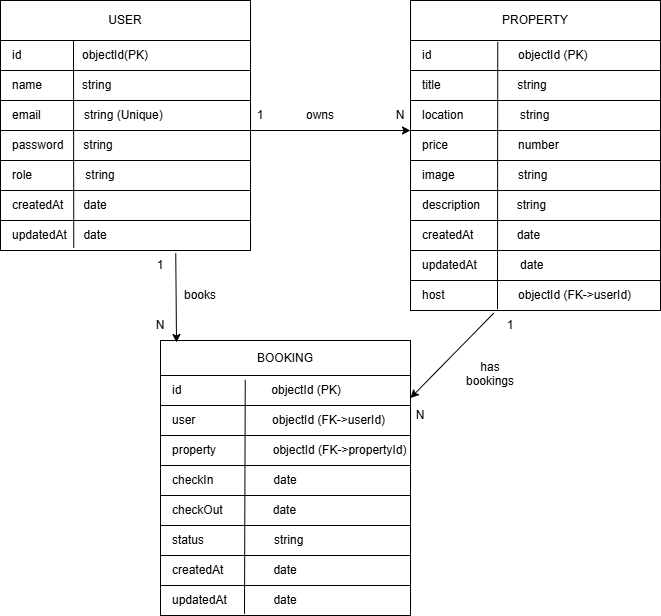

The diagram above was exported from draw.io. Its source (the exported page's mxGraphModel, read from the mxfile embedded in the PNG):
<mxGraphModel dx="1032" dy="556" grid="1" gridSize="10" guides="1" tooltips="1" connect="1" arrows="1" fold="1" page="1" pageScale="1" pageWidth="827" pageHeight="1169" math="0" shadow="0">
  <root>
    <mxCell id="0" />
    <mxCell id="1" parent="0" />
    <mxCell id="th50j-WQGSzGGuhxSasj-143" parent="1" style="rounded=0;whiteSpace=wrap;html=1;" value="USER" vertex="1">
      <mxGeometry height="40" width="250" x="110" y="90" as="geometry" />
    </mxCell>
    <mxCell id="th50j-WQGSzGGuhxSasj-144" parent="1" style="rounded=0;whiteSpace=wrap;html=1;align=left;" value="&amp;nbsp; &amp;nbsp;name&amp;nbsp; &amp;nbsp; &amp;nbsp; &amp;nbsp; &amp;nbsp; &amp;nbsp; string" vertex="1">
      <mxGeometry height="30" width="250" x="110" y="160" as="geometry" />
    </mxCell>
    <mxCell id="th50j-WQGSzGGuhxSasj-145" parent="1" style="rounded=0;whiteSpace=wrap;html=1;align=left;" value="&amp;nbsp; &amp;nbsp;email&amp;nbsp; &amp;nbsp; &amp;nbsp; &amp;nbsp; &amp;nbsp; &amp;nbsp; &amp;nbsp;string (Unique)" vertex="1">
      <mxGeometry height="30" width="250" x="110" y="190" as="geometry" />
    </mxCell>
    <mxCell id="th50j-WQGSzGGuhxSasj-146" parent="1" style="rounded=0;whiteSpace=wrap;html=1;align=left;" value="&amp;nbsp; &amp;nbsp;password&amp;nbsp; &amp;nbsp; &amp;nbsp; string" vertex="1">
      <mxGeometry height="30" width="250" x="110" y="220" as="geometry" />
    </mxCell>
    <mxCell id="th50j-WQGSzGGuhxSasj-147" parent="1" style="rounded=0;whiteSpace=wrap;html=1;align=left;" value="&amp;nbsp; &amp;nbsp;role&amp;nbsp; &amp;nbsp; &amp;nbsp; &amp;nbsp; &amp;nbsp; &amp;nbsp; &amp;nbsp; &amp;nbsp; string" vertex="1">
      <mxGeometry height="30" width="250" x="110" y="250" as="geometry" />
    </mxCell>
    <mxCell id="th50j-WQGSzGGuhxSasj-148" parent="1" style="rounded=0;whiteSpace=wrap;html=1;align=left;" value="&amp;nbsp; &amp;nbsp;id&amp;nbsp; &amp;nbsp; &amp;nbsp; &amp;nbsp; &amp;nbsp; &amp;nbsp; &amp;nbsp; &amp;nbsp; &amp;nbsp;&lt;span style=&quot;white-space: pre;&quot;&gt;&#09;&lt;/span&gt;objectId(PK)" vertex="1">
      <mxGeometry height="30" width="250" x="110" y="130" as="geometry" />
    </mxCell>
    <mxCell id="th50j-WQGSzGGuhxSasj-150" parent="1" style="rounded=0;whiteSpace=wrap;html=1;align=left;" value="&amp;nbsp; &amp;nbsp;updatedAt&amp;nbsp; &amp;nbsp; &amp;nbsp;date" vertex="1">
      <mxGeometry height="30" width="250" x="110" y="310" as="geometry" />
    </mxCell>
    <mxCell id="th50j-WQGSzGGuhxSasj-151" parent="1" style="rounded=0;whiteSpace=wrap;html=1;align=left;" value="&amp;nbsp; &amp;nbsp;createdAt&amp;nbsp; &amp;nbsp; &amp;nbsp; date" vertex="1">
      <mxGeometry height="30" width="250" x="110" y="280" as="geometry" />
    </mxCell>
    <mxCell id="th50j-WQGSzGGuhxSasj-163" parent="1" style="rounded=0;whiteSpace=wrap;html=1;" value="PROPERTY" vertex="1">
      <mxGeometry height="40" width="250" x="520" y="90" as="geometry" />
    </mxCell>
    <mxCell id="th50j-WQGSzGGuhxSasj-164" parent="1" style="rounded=0;whiteSpace=wrap;html=1;align=left;" value="&amp;nbsp; &amp;nbsp;title&amp;nbsp; &amp;nbsp; &amp;nbsp; &amp;nbsp; &amp;nbsp; &amp;nbsp; &amp;nbsp; &amp;nbsp; &amp;nbsp; &amp;nbsp; &amp;nbsp; &amp;nbsp;string&amp;nbsp;" vertex="1">
      <mxGeometry height="30" width="250" x="520" y="160" as="geometry" />
    </mxCell>
    <mxCell id="th50j-WQGSzGGuhxSasj-165" parent="1" style="rounded=0;whiteSpace=wrap;html=1;align=left;" value="&amp;nbsp; &amp;nbsp;location&amp;nbsp; &amp;nbsp; &amp;nbsp; &amp;nbsp; &amp;nbsp; &amp;nbsp; &amp;nbsp; &amp;nbsp; &amp;nbsp;string&amp;nbsp;" vertex="1">
      <mxGeometry height="30" width="250" x="520" y="190" as="geometry" />
    </mxCell>
    <mxCell id="th50j-WQGSzGGuhxSasj-166" parent="1" style="rounded=0;whiteSpace=wrap;html=1;align=left;" value="&amp;nbsp; &amp;nbsp;price&amp;nbsp; &amp;nbsp; &amp;nbsp; &amp;nbsp; &amp;nbsp; &amp;nbsp; &amp;nbsp; &amp;nbsp; &amp;nbsp; &amp;nbsp; &amp;nbsp;number" vertex="1">
      <mxGeometry height="30" width="250" x="520" y="220" as="geometry" />
    </mxCell>
    <mxCell id="th50j-WQGSzGGuhxSasj-167" parent="1" style="rounded=0;whiteSpace=wrap;html=1;align=left;" value="&amp;nbsp; &amp;nbsp;image&amp;nbsp; &amp;nbsp; &amp;nbsp; &amp;nbsp; &amp;nbsp; &amp;nbsp; &amp;nbsp; &amp;nbsp; &amp;nbsp; &amp;nbsp;string" vertex="1">
      <mxGeometry height="30" width="250" x="520" y="250" as="geometry" />
    </mxCell>
    <mxCell id="th50j-WQGSzGGuhxSasj-168" parent="1" style="rounded=0;whiteSpace=wrap;html=1;align=left;" value="&amp;nbsp; &amp;nbsp;id&amp;nbsp; &amp;nbsp; &amp;nbsp; &amp;nbsp; &amp;nbsp; &amp;nbsp; &amp;nbsp; &amp;nbsp; &amp;nbsp; &amp;nbsp; &amp;nbsp; &amp;nbsp; &amp;nbsp; objectId (PK)" vertex="1">
      <mxGeometry height="30" width="250" x="520" y="130" as="geometry" />
    </mxCell>
    <mxCell id="th50j-WQGSzGGuhxSasj-169" parent="1" style="rounded=0;whiteSpace=wrap;html=1;align=left;" value="&amp;nbsp; &amp;nbsp;createdAt&amp;nbsp; &amp;nbsp; &amp;nbsp; &amp;nbsp; &amp;nbsp; &amp;nbsp; &amp;nbsp;date" vertex="1">
      <mxGeometry height="30" width="250" x="520" y="310" as="geometry" />
    </mxCell>
    <mxCell id="th50j-WQGSzGGuhxSasj-170" parent="1" style="rounded=0;whiteSpace=wrap;html=1;align=left;" value="&amp;nbsp; &amp;nbsp;description&amp;nbsp; &amp;nbsp; &amp;nbsp; &amp;nbsp; &amp;nbsp; &amp;nbsp;string" vertex="1">
      <mxGeometry height="30" width="250" x="520" y="280" as="geometry" />
    </mxCell>
    <mxCell id="th50j-WQGSzGGuhxSasj-171" parent="1" style="rounded=0;whiteSpace=wrap;html=1;align=left;" value="&amp;nbsp; &amp;nbsp;host&amp;nbsp; &amp;nbsp; &amp;nbsp; &amp;nbsp; &amp;nbsp; &amp;nbsp; &amp;nbsp; &amp;nbsp; &amp;nbsp; &amp;nbsp; &amp;nbsp; objectId (FK-&amp;gt;userId)" vertex="1">
      <mxGeometry height="30" width="250" x="520" y="370" as="geometry" />
    </mxCell>
    <mxCell id="th50j-WQGSzGGuhxSasj-172" parent="1" style="rounded=0;whiteSpace=wrap;html=1;align=left;" value="&amp;nbsp; &amp;nbsp;updatedAt&amp;nbsp; &amp;nbsp; &amp;nbsp; &amp;nbsp; &amp;nbsp; &amp;nbsp; &amp;nbsp;date" vertex="1">
      <mxGeometry height="30" width="250" x="520" y="340" as="geometry" />
    </mxCell>
    <mxCell id="th50j-WQGSzGGuhxSasj-173" parent="1" style="rounded=0;whiteSpace=wrap;html=1;" value="BOOKING" vertex="1">
      <mxGeometry height="35" width="250" x="270" y="430" as="geometry" />
    </mxCell>
    <mxCell id="th50j-WQGSzGGuhxSasj-174" parent="1" style="rounded=0;whiteSpace=wrap;html=1;align=left;" value="&amp;nbsp; &amp;nbsp;user&amp;nbsp; &amp;nbsp; &amp;nbsp; &amp;nbsp; &amp;nbsp; &amp;nbsp; &amp;nbsp; &amp;nbsp; &amp;nbsp; &amp;nbsp; &amp;nbsp; &amp;nbsp;objectId (FK-&amp;gt;userId)" vertex="1">
      <mxGeometry height="30" width="250" x="270" y="495" as="geometry" />
    </mxCell>
    <mxCell id="th50j-WQGSzGGuhxSasj-175" parent="1" style="rounded=0;whiteSpace=wrap;html=1;align=left;" value="&amp;nbsp; &amp;nbsp;property&amp;nbsp; &amp;nbsp; &amp;nbsp; &amp;nbsp; &amp;nbsp; &amp;nbsp; &amp;nbsp; &amp;nbsp; &amp;nbsp;objectId (FK-&amp;gt;propertyId)" vertex="1">
      <mxGeometry height="30" width="250" x="270" y="525" as="geometry" />
    </mxCell>
    <mxCell id="th50j-WQGSzGGuhxSasj-176" parent="1" style="rounded=0;whiteSpace=wrap;html=1;align=left;" value="&amp;nbsp; &amp;nbsp;checkIn&amp;nbsp; &amp;nbsp; &amp;nbsp; &amp;nbsp; &amp;nbsp; &amp;nbsp; &amp;nbsp; &amp;nbsp; &amp;nbsp; date" vertex="1">
      <mxGeometry height="30" width="250" x="270" y="555" as="geometry" />
    </mxCell>
    <mxCell id="th50j-WQGSzGGuhxSasj-177" parent="1" style="rounded=0;whiteSpace=wrap;html=1;align=left;" value="&amp;nbsp; &amp;nbsp;checkOut&amp;nbsp; &amp;nbsp; &amp;nbsp; &amp;nbsp; &amp;nbsp; &amp;nbsp; &amp;nbsp; &amp;nbsp;date" vertex="1">
      <mxGeometry height="30" width="250" x="270" y="585" as="geometry" />
    </mxCell>
    <mxCell id="th50j-WQGSzGGuhxSasj-178" parent="1" style="rounded=0;whiteSpace=wrap;html=1;align=left;" value="&amp;nbsp; &amp;nbsp;id&amp;nbsp; &amp;nbsp; &amp;nbsp; &amp;nbsp; &amp;nbsp; &amp;nbsp; &amp;nbsp; &amp;nbsp; &amp;nbsp; &amp;nbsp; &amp;nbsp; &amp;nbsp; &amp;nbsp; &amp;nbsp;objectId (PK)" vertex="1">
      <mxGeometry height="30" width="250" x="270" y="465" as="geometry" />
    </mxCell>
    <mxCell id="th50j-WQGSzGGuhxSasj-179" parent="1" style="rounded=0;whiteSpace=wrap;html=1;align=left;" value="&amp;nbsp; &amp;nbsp;createdAt&amp;nbsp; &amp;nbsp; &amp;nbsp; &amp;nbsp; &amp;nbsp; &amp;nbsp; &amp;nbsp; &amp;nbsp;date" vertex="1">
      <mxGeometry height="30" width="250" x="270" y="645" as="geometry" />
    </mxCell>
    <mxCell id="th50j-WQGSzGGuhxSasj-180" parent="1" style="rounded=0;whiteSpace=wrap;html=1;align=left;" value="&amp;nbsp; &amp;nbsp;status&amp;nbsp; &amp;nbsp; &amp;nbsp; &amp;nbsp; &amp;nbsp; &amp;nbsp; &amp;nbsp; &amp;nbsp; &amp;nbsp; &amp;nbsp; &amp;nbsp;string" vertex="1">
      <mxGeometry height="30" width="250" x="270" y="615" as="geometry" />
    </mxCell>
    <mxCell id="th50j-WQGSzGGuhxSasj-182" parent="1" style="rounded=0;whiteSpace=wrap;html=1;align=left;" value="&amp;nbsp; &amp;nbsp;updatedAt&amp;nbsp; &amp;nbsp; &amp;nbsp; &amp;nbsp; &amp;nbsp; &amp;nbsp; &amp;nbsp; date" vertex="1">
      <mxGeometry height="30" width="250" x="270" y="675" as="geometry" />
    </mxCell>
    <mxCell id="th50j-WQGSzGGuhxSasj-183" edge="1" parent="1" source="th50j-WQGSzGGuhxSasj-150" style="endArrow=none;html=1;rounded=0;exitX=0.293;exitY=0.911;exitDx=0;exitDy=0;exitPerimeter=0;" value="">
      <mxGeometry height="50" relative="1" width="50" as="geometry">
        <mxPoint x="400" y="320" as="sourcePoint" />
        <mxPoint x="183" y="130" as="targetPoint" />
      </mxGeometry>
    </mxCell>
    <mxCell id="th50j-WQGSzGGuhxSasj-184" edge="1" parent="1" source="th50j-WQGSzGGuhxSasj-171" style="endArrow=none;html=1;rounded=0;entryX=0.349;entryY=0.044;entryDx=0;entryDy=0;entryPerimeter=0;exitX=0.348;exitY=0.956;exitDx=0;exitDy=0;exitPerimeter=0;" target="th50j-WQGSzGGuhxSasj-168" value="">
      <mxGeometry height="50" relative="1" width="50" as="geometry">
        <mxPoint x="400" y="310" as="sourcePoint" />
        <mxPoint x="450" y="260" as="targetPoint" />
      </mxGeometry>
    </mxCell>
    <mxCell id="th50j-WQGSzGGuhxSasj-185" edge="1" parent="1" source="th50j-WQGSzGGuhxSasj-182" style="endArrow=none;html=1;rounded=0;entryX=0.339;entryY=1.124;entryDx=0;entryDy=0;entryPerimeter=0;exitX=0.336;exitY=0.944;exitDx=0;exitDy=0;exitPerimeter=0;" target="th50j-WQGSzGGuhxSasj-173" value="">
      <mxGeometry height="50" relative="1" width="50" as="geometry">
        <mxPoint x="400" y="660" as="sourcePoint" />
        <mxPoint x="450" y="610" as="targetPoint" />
      </mxGeometry>
    </mxCell>
    <mxCell id="th50j-WQGSzGGuhxSasj-196" edge="1" parent="1" source="th50j-WQGSzGGuhxSasj-145" style="endArrow=classic;html=1;rounded=0;exitX=1;exitY=1;exitDx=0;exitDy=0;entryX=0;entryY=0;entryDx=0;entryDy=0;" target="th50j-WQGSzGGuhxSasj-166" value="">
      <mxGeometry height="50" relative="1" width="50" as="geometry">
        <mxPoint x="380" y="370" as="sourcePoint" />
        <mxPoint x="430" y="320" as="targetPoint" />
      </mxGeometry>
    </mxCell>
    <mxCell id="th50j-WQGSzGGuhxSasj-197" parent="1" style="text;html=1;whiteSpace=wrap;strokeColor=none;fillColor=none;align=center;verticalAlign=middle;rounded=0;" value="owns" vertex="1">
      <mxGeometry height="30" width="60" x="400" y="190" as="geometry" />
    </mxCell>
    <mxCell id="th50j-WQGSzGGuhxSasj-198" edge="1" parent="1" source="th50j-WQGSzGGuhxSasj-150" style="endArrow=classic;html=1;rounded=0;exitX=0.701;exitY=1.089;exitDx=0;exitDy=0;exitPerimeter=0;entryX=0.064;entryY=0.057;entryDx=0;entryDy=0;entryPerimeter=0;" target="th50j-WQGSzGGuhxSasj-173" value="">
      <mxGeometry height="50" relative="1" width="50" as="geometry">
        <mxPoint x="380" y="390" as="sourcePoint" />
        <mxPoint x="430" y="340" as="targetPoint" />
      </mxGeometry>
    </mxCell>
    <mxCell id="th50j-WQGSzGGuhxSasj-199" parent="1" style="text;html=1;whiteSpace=wrap;strokeColor=none;fillColor=none;align=center;verticalAlign=middle;rounded=0;" value="books" vertex="1">
      <mxGeometry height="30" width="60" x="280" y="370" as="geometry" />
    </mxCell>
    <mxCell id="th50j-WQGSzGGuhxSasj-200" edge="1" parent="1" source="th50j-WQGSzGGuhxSasj-171" style="endArrow=classic;html=1;rounded=0;exitX=0.333;exitY=1.089;exitDx=0;exitDy=0;entryX=1;entryY=0.75;entryDx=0;entryDy=0;exitPerimeter=0;" target="th50j-WQGSzGGuhxSasj-178" value="">
      <mxGeometry height="50" relative="1" width="50" as="geometry">
        <mxPoint x="380" y="390" as="sourcePoint" />
        <mxPoint x="430" y="340" as="targetPoint" />
      </mxGeometry>
    </mxCell>
    <mxCell id="th50j-WQGSzGGuhxSasj-201" parent="1" style="text;html=1;whiteSpace=wrap;strokeColor=none;fillColor=none;align=center;verticalAlign=middle;rounded=0;" value="has bookings&lt;div&gt;&lt;br&gt;&lt;/div&gt;" vertex="1">
      <mxGeometry width="60" x="570" y="470" as="geometry" />
    </mxCell>
    <mxCell id="th50j-WQGSzGGuhxSasj-204" parent="1" style="text;html=1;whiteSpace=wrap;strokeColor=none;fillColor=none;align=center;verticalAlign=middle;rounded=0;" value="1" vertex="1">
      <mxGeometry height="30" width="60" x="340" y="190" as="geometry" />
    </mxCell>
    <mxCell id="th50j-WQGSzGGuhxSasj-205" parent="1" style="text;html=1;whiteSpace=wrap;strokeColor=none;fillColor=none;align=center;verticalAlign=middle;rounded=0;" value="N" vertex="1">
      <mxGeometry height="30" width="60" x="480" y="190" as="geometry" />
    </mxCell>
    <mxCell id="th50j-WQGSzGGuhxSasj-206" parent="1" style="text;html=1;whiteSpace=wrap;strokeColor=none;fillColor=none;align=center;verticalAlign=middle;rounded=0;" value="1" vertex="1">
      <mxGeometry height="30" width="60" x="240" y="340" as="geometry" />
    </mxCell>
    <mxCell id="th50j-WQGSzGGuhxSasj-207" parent="1" style="text;html=1;whiteSpace=wrap;strokeColor=none;fillColor=none;align=center;verticalAlign=middle;rounded=0;" value="N" vertex="1">
      <mxGeometry height="30" width="60" x="240" y="400" as="geometry" />
    </mxCell>
    <mxCell id="th50j-WQGSzGGuhxSasj-209" parent="1" style="text;html=1;whiteSpace=wrap;strokeColor=none;fillColor=none;align=center;verticalAlign=middle;rounded=0;" value="N" vertex="1">
      <mxGeometry height="30" width="60" x="500" y="490" as="geometry" />
    </mxCell>
    <mxCell id="th50j-WQGSzGGuhxSasj-211" parent="1" style="text;html=1;whiteSpace=wrap;strokeColor=none;fillColor=none;align=center;verticalAlign=middle;rounded=0;" value="1" vertex="1">
      <mxGeometry height="30" width="60" x="590" y="400" as="geometry" />
    </mxCell>
  </root>
</mxGraphModel>